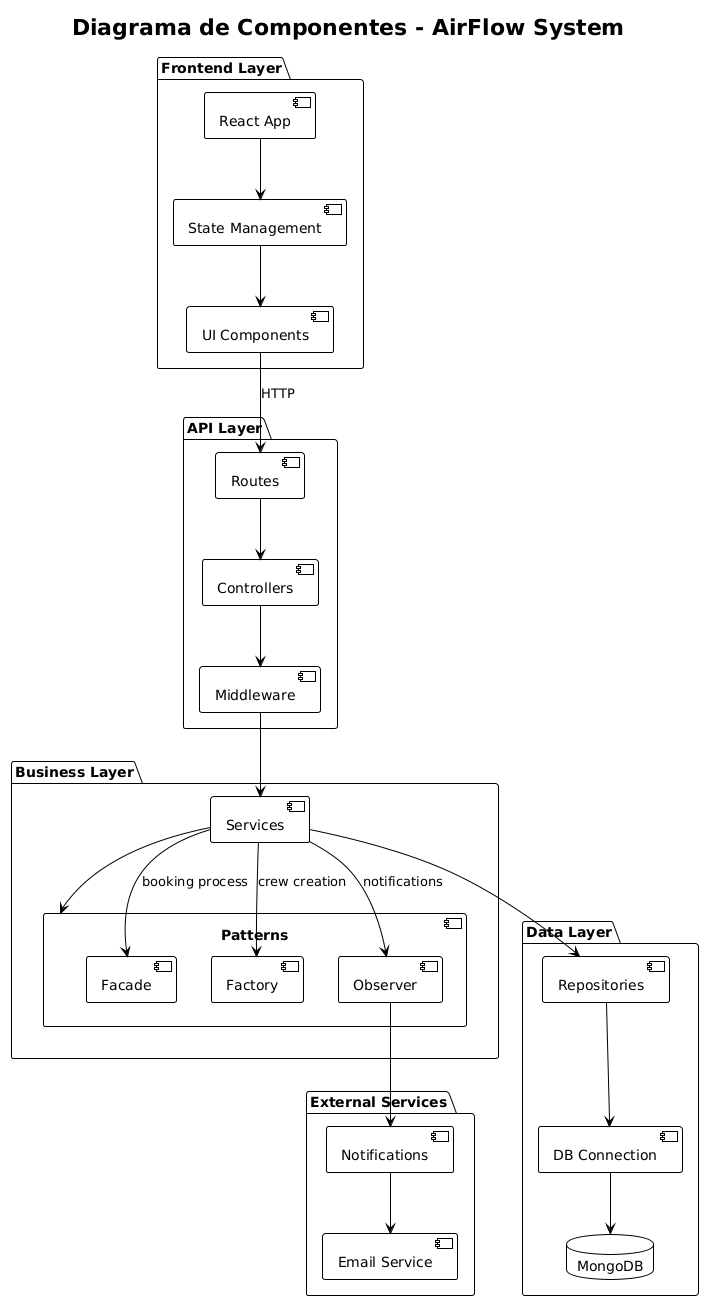

The diagram above was rendered by PlantUML. Its source (embedded in the PNG):
@startuml
!theme plain
title Diagrama de Componentes - AirFlow System

' Frontend Layer
package "Frontend Layer" {
    component [React App] as ReactApp
    component [State Management] as StateStore
    component [UI Components] as UIComponents
}

' API Layer
package "API Layer" {
    component [Controllers] as Controllers
    component [Middleware] as Middleware
    component [Routes] as Routes
}

' Business Layer
package "Business Layer" {
    component [Services] as Services
    component [Patterns] as Patterns {
        [Facade] as Facade
        [Factory] as Factory
        [Observer] as Observer
    }
}

' Data Layer
package "Data Layer" {
    component [Repositories] as Repositories
    component [DB Connection] as DBConnection
    database MongoDB as DB
}

' External Layer
package "External Services" {
    component [Email Service] as EmailSvc
    component [Notifications] as NotificationSvc
}

' Main connections
ReactApp --> StateStore
StateStore --> UIComponents
UIComponents --> Routes : HTTP

Routes --> Controllers
Controllers --> Middleware
Middleware --> Services

Services --> Patterns
Services --> Repositories

Repositories --> DBConnection
DBConnection --> DB

Observer --> NotificationSvc
NotificationSvc --> EmailSvc

' Key patterns integration
Services --> Facade : booking process
Services --> Factory : crew creation
Services --> Observer : notifications
@enduml